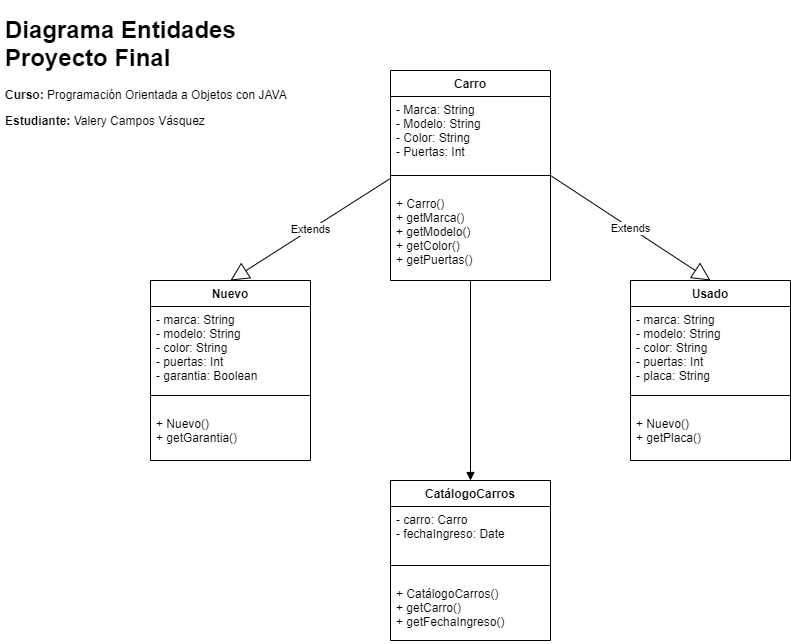

The diagram above was exported from draw.io. Its source (the exported page's mxGraphModel, read from the mxfile embedded in the PNG):
<mxGraphModel dx="1065" dy="456" grid="1" gridSize="10" guides="1" tooltips="1" connect="1" arrows="1" fold="1" page="1" pageScale="1" pageWidth="1100" pageHeight="850" math="0" shadow="0">
  <root>
    <mxCell id="0" />
    <mxCell id="1" parent="0" />
    <mxCell id="PIyZKejCapAzeGaRIEjD-1" value="&lt;h1&gt;Diagrama Entidades Proyecto Final&lt;/h1&gt;&lt;p&gt;&lt;b&gt;Curso:&lt;/b&gt; Programación Orientada a Objetos con JAVA&lt;/p&gt;&lt;p&gt;&lt;b&gt;Estudiante:&lt;/b&gt; Valery Campos Vásquez&lt;/p&gt;" style="text;html=1;strokeColor=none;fillColor=none;spacing=5;spacingTop=-20;whiteSpace=wrap;overflow=hidden;rounded=0;" vertex="1" parent="1">
      <mxGeometry x="10" y="10" width="300" height="150" as="geometry" />
    </mxCell>
    <mxCell id="PIyZKejCapAzeGaRIEjD-2" value="Carro" style="swimlane;fontStyle=1;align=center;verticalAlign=top;childLayout=stackLayout;horizontal=1;startSize=26;horizontalStack=0;resizeParent=1;resizeParentMax=0;resizeLast=0;collapsible=1;marginBottom=0;" vertex="1" parent="1">
      <mxGeometry x="400" y="70" width="160" height="210" as="geometry">
        <mxRectangle x="380" y="80" width="60" height="26" as="alternateBounds" />
      </mxGeometry>
    </mxCell>
    <mxCell id="PIyZKejCapAzeGaRIEjD-3" value="- Marca: String&#10;- Modelo: String&#10;- Color: String&#10;- Puertas: Int" style="text;strokeColor=none;fillColor=none;align=left;verticalAlign=top;spacingLeft=4;spacingRight=4;overflow=hidden;rotatable=0;points=[[0,0.5],[1,0.5]];portConstraint=eastwest;" vertex="1" parent="PIyZKejCapAzeGaRIEjD-2">
      <mxGeometry y="26" width="160" height="64" as="geometry" />
    </mxCell>
    <mxCell id="PIyZKejCapAzeGaRIEjD-4" value="" style="line;strokeWidth=1;fillColor=none;align=left;verticalAlign=middle;spacingTop=-1;spacingLeft=3;spacingRight=3;rotatable=0;labelPosition=right;points=[];portConstraint=eastwest;" vertex="1" parent="PIyZKejCapAzeGaRIEjD-2">
      <mxGeometry y="90" width="160" height="30" as="geometry" />
    </mxCell>
    <mxCell id="PIyZKejCapAzeGaRIEjD-5" value="+ Carro()&#10;+ getMarca()&#10;+ getModelo()&#10;+ getColor()&#10;+ getPuertas()" style="text;strokeColor=none;fillColor=none;align=left;verticalAlign=top;spacingLeft=4;spacingRight=4;overflow=hidden;rotatable=0;points=[[0,0.5],[1,0.5]];portConstraint=eastwest;" vertex="1" parent="PIyZKejCapAzeGaRIEjD-2">
      <mxGeometry y="120" width="160" height="90" as="geometry" />
    </mxCell>
    <mxCell id="PIyZKejCapAzeGaRIEjD-8" value="Nuevo" style="swimlane;fontStyle=1;align=center;verticalAlign=top;childLayout=stackLayout;horizontal=1;startSize=26;horizontalStack=0;resizeParent=1;resizeParentMax=0;resizeLast=0;collapsible=1;marginBottom=0;" vertex="1" parent="1">
      <mxGeometry x="160" y="280" width="160" height="180" as="geometry">
        <mxRectangle x="380" y="80" width="60" height="26" as="alternateBounds" />
      </mxGeometry>
    </mxCell>
    <mxCell id="PIyZKejCapAzeGaRIEjD-9" value="- marca: String&#10;- modelo: String&#10;- color: String&#10;- puertas: Int&#10;- garantia: Boolean" style="text;strokeColor=none;fillColor=none;align=left;verticalAlign=top;spacingLeft=4;spacingRight=4;overflow=hidden;rotatable=0;points=[[0,0.5],[1,0.5]];portConstraint=eastwest;" vertex="1" parent="PIyZKejCapAzeGaRIEjD-8">
      <mxGeometry y="26" width="160" height="74" as="geometry" />
    </mxCell>
    <mxCell id="PIyZKejCapAzeGaRIEjD-10" value="" style="line;strokeWidth=1;fillColor=none;align=left;verticalAlign=middle;spacingTop=-1;spacingLeft=3;spacingRight=3;rotatable=0;labelPosition=right;points=[];portConstraint=eastwest;" vertex="1" parent="PIyZKejCapAzeGaRIEjD-8">
      <mxGeometry y="100" width="160" height="30" as="geometry" />
    </mxCell>
    <mxCell id="PIyZKejCapAzeGaRIEjD-11" value="+ Nuevo()&#10;+ getGarantia()" style="text;strokeColor=none;fillColor=none;align=left;verticalAlign=top;spacingLeft=4;spacingRight=4;overflow=hidden;rotatable=0;points=[[0,0.5],[1,0.5]];portConstraint=eastwest;" vertex="1" parent="PIyZKejCapAzeGaRIEjD-8">
      <mxGeometry y="130" width="160" height="50" as="geometry" />
    </mxCell>
    <mxCell id="PIyZKejCapAzeGaRIEjD-12" value="Extends" style="endArrow=block;endSize=16;endFill=0;html=1;exitX=0.002;exitY=0.589;exitDx=0;exitDy=0;exitPerimeter=0;entryX=0.5;entryY=0;entryDx=0;entryDy=0;" edge="1" parent="1" source="PIyZKejCapAzeGaRIEjD-4" target="PIyZKejCapAzeGaRIEjD-8">
      <mxGeometry width="160" relative="1" as="geometry">
        <mxPoint x="460" y="310" as="sourcePoint" />
        <mxPoint x="620" y="310" as="targetPoint" />
      </mxGeometry>
    </mxCell>
    <mxCell id="PIyZKejCapAzeGaRIEjD-13" value="Usado" style="swimlane;fontStyle=1;align=center;verticalAlign=top;childLayout=stackLayout;horizontal=1;startSize=26;horizontalStack=0;resizeParent=1;resizeParentMax=0;resizeLast=0;collapsible=1;marginBottom=0;" vertex="1" parent="1">
      <mxGeometry x="640" y="280" width="160" height="180" as="geometry">
        <mxRectangle x="380" y="80" width="60" height="26" as="alternateBounds" />
      </mxGeometry>
    </mxCell>
    <mxCell id="PIyZKejCapAzeGaRIEjD-14" value="- marca: String&#10;- modelo: String&#10;- color: String&#10;- puertas: Int&#10;- placa: String" style="text;strokeColor=none;fillColor=none;align=left;verticalAlign=top;spacingLeft=4;spacingRight=4;overflow=hidden;rotatable=0;points=[[0,0.5],[1,0.5]];portConstraint=eastwest;" vertex="1" parent="PIyZKejCapAzeGaRIEjD-13">
      <mxGeometry y="26" width="160" height="74" as="geometry" />
    </mxCell>
    <mxCell id="PIyZKejCapAzeGaRIEjD-15" value="" style="line;strokeWidth=1;fillColor=none;align=left;verticalAlign=middle;spacingTop=-1;spacingLeft=3;spacingRight=3;rotatable=0;labelPosition=right;points=[];portConstraint=eastwest;" vertex="1" parent="PIyZKejCapAzeGaRIEjD-13">
      <mxGeometry y="100" width="160" height="30" as="geometry" />
    </mxCell>
    <mxCell id="PIyZKejCapAzeGaRIEjD-16" value="+ Nuevo()&#10;+ getPlaca()" style="text;strokeColor=none;fillColor=none;align=left;verticalAlign=top;spacingLeft=4;spacingRight=4;overflow=hidden;rotatable=0;points=[[0,0.5],[1,0.5]];portConstraint=eastwest;" vertex="1" parent="PIyZKejCapAzeGaRIEjD-13">
      <mxGeometry y="130" width="160" height="50" as="geometry" />
    </mxCell>
    <mxCell id="PIyZKejCapAzeGaRIEjD-17" value="Extends" style="endArrow=block;endSize=16;endFill=0;html=1;exitX=1;exitY=0.5;exitDx=0;exitDy=0;entryX=0.5;entryY=0;entryDx=0;entryDy=0;" edge="1" parent="1" source="PIyZKejCapAzeGaRIEjD-2" target="PIyZKejCapAzeGaRIEjD-13">
      <mxGeometry width="160" relative="1" as="geometry">
        <mxPoint x="460" y="230" as="sourcePoint" />
        <mxPoint x="620" y="230" as="targetPoint" />
      </mxGeometry>
    </mxCell>
    <mxCell id="PIyZKejCapAzeGaRIEjD-18" value="CatálogoCarros" style="swimlane;fontStyle=1;align=center;verticalAlign=top;childLayout=stackLayout;horizontal=1;startSize=26;horizontalStack=0;resizeParent=1;resizeParentMax=0;resizeLast=0;collapsible=1;marginBottom=0;" vertex="1" parent="1">
      <mxGeometry x="400" y="480" width="160" height="160" as="geometry">
        <mxRectangle x="380" y="80" width="60" height="26" as="alternateBounds" />
      </mxGeometry>
    </mxCell>
    <mxCell id="PIyZKejCapAzeGaRIEjD-19" value="- carro: Carro&#10;- fechaIngreso: Date" style="text;strokeColor=none;fillColor=none;align=left;verticalAlign=top;spacingLeft=4;spacingRight=4;overflow=hidden;rotatable=0;points=[[0,0.5],[1,0.5]];portConstraint=eastwest;" vertex="1" parent="PIyZKejCapAzeGaRIEjD-18">
      <mxGeometry y="26" width="160" height="44" as="geometry" />
    </mxCell>
    <mxCell id="PIyZKejCapAzeGaRIEjD-20" value="" style="line;strokeWidth=1;fillColor=none;align=left;verticalAlign=middle;spacingTop=-1;spacingLeft=3;spacingRight=3;rotatable=0;labelPosition=right;points=[];portConstraint=eastwest;" vertex="1" parent="PIyZKejCapAzeGaRIEjD-18">
      <mxGeometry y="70" width="160" height="30" as="geometry" />
    </mxCell>
    <mxCell id="PIyZKejCapAzeGaRIEjD-21" value="+ CatálogoCarros()&#10;+ getCarro()&#10;+ getFechaIngreso()" style="text;strokeColor=none;fillColor=none;align=left;verticalAlign=top;spacingLeft=4;spacingRight=4;overflow=hidden;rotatable=0;points=[[0,0.5],[1,0.5]];portConstraint=eastwest;" vertex="1" parent="PIyZKejCapAzeGaRIEjD-18">
      <mxGeometry y="100" width="160" height="60" as="geometry" />
    </mxCell>
    <mxCell id="PIyZKejCapAzeGaRIEjD-23" value="" style="endArrow=block;endFill=1;html=1;align=left;verticalAlign=top;entryX=0.5;entryY=0;entryDx=0;entryDy=0;" edge="1" parent="1" source="PIyZKejCapAzeGaRIEjD-5" target="PIyZKejCapAzeGaRIEjD-18">
      <mxGeometry x="-1" relative="1" as="geometry">
        <mxPoint x="485" y="310" as="sourcePoint" />
        <mxPoint x="620" y="390" as="targetPoint" />
      </mxGeometry>
    </mxCell>
  </root>
</mxGraphModel>